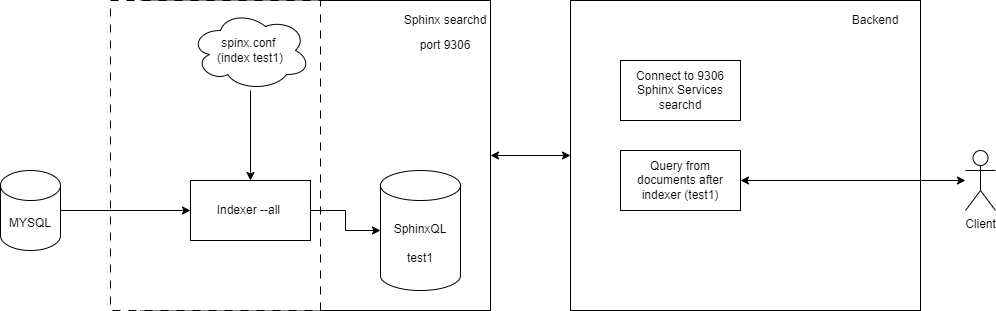

The diagram above was exported from draw.io. Its source (the exported page's mxGraphModel, read from the mxfile embedded in the PNG):
<mxGraphModel dx="1434" dy="790" grid="1" gridSize="10" guides="1" tooltips="1" connect="1" arrows="1" fold="1" page="1" pageScale="1" pageWidth="850" pageHeight="1100" math="0" shadow="0">
  <root>
    <mxCell id="0" />
    <mxCell id="1" parent="0" />
    <mxCell id="7QprkWJGcAkJh-Ij1VnI-8" value="" style="rounded=0;whiteSpace=wrap;html=1;" vertex="1" parent="1">
      <mxGeometry x="150" y="80" width="350" height="310" as="geometry" />
    </mxCell>
    <mxCell id="7QprkWJGcAkJh-Ij1VnI-18" value="" style="rounded=0;whiteSpace=wrap;html=1;dashed=1;dashPattern=8 8;" vertex="1" parent="1">
      <mxGeometry x="120" y="80" width="210" height="310" as="geometry" />
    </mxCell>
    <mxCell id="7QprkWJGcAkJh-Ij1VnI-12" value="" style="edgeStyle=orthogonalEdgeStyle;rounded=0;orthogonalLoop=1;jettySize=auto;html=1;startArrow=classic;startFill=1;" edge="1" parent="1" source="7QprkWJGcAkJh-Ij1VnI-8" target="7QprkWJGcAkJh-Ij1VnI-11">
      <mxGeometry relative="1" as="geometry" />
    </mxCell>
    <mxCell id="7QprkWJGcAkJh-Ij1VnI-1" value="Indexer --all&amp;nbsp;" style="rounded=0;whiteSpace=wrap;html=1;" vertex="1" parent="1">
      <mxGeometry x="200" y="260" width="120" height="60" as="geometry" />
    </mxCell>
    <mxCell id="7QprkWJGcAkJh-Ij1VnI-4" style="edgeStyle=orthogonalEdgeStyle;rounded=0;orthogonalLoop=1;jettySize=auto;html=1;entryX=0;entryY=0.5;entryDx=0;entryDy=0;" edge="1" parent="1" source="7QprkWJGcAkJh-Ij1VnI-2" target="7QprkWJGcAkJh-Ij1VnI-1">
      <mxGeometry relative="1" as="geometry" />
    </mxCell>
    <mxCell id="7QprkWJGcAkJh-Ij1VnI-2" value="MYSQL" style="shape=cylinder3;whiteSpace=wrap;html=1;boundedLbl=1;backgroundOutline=1;size=15;" vertex="1" parent="1">
      <mxGeometry x="10" y="250" width="60" height="80" as="geometry" />
    </mxCell>
    <mxCell id="7QprkWJGcAkJh-Ij1VnI-3" value="SphinxQL&lt;div&gt;&lt;br&gt;&lt;/div&gt;&lt;div&gt;test1&lt;/div&gt;" style="shape=cylinder3;whiteSpace=wrap;html=1;boundedLbl=1;backgroundOutline=1;size=15;" vertex="1" parent="1">
      <mxGeometry x="390" y="250" width="80" height="120" as="geometry" />
    </mxCell>
    <mxCell id="7QprkWJGcAkJh-Ij1VnI-5" style="edgeStyle=orthogonalEdgeStyle;rounded=0;orthogonalLoop=1;jettySize=auto;html=1;entryX=0;entryY=0.5;entryDx=0;entryDy=0;entryPerimeter=0;" edge="1" parent="1" source="7QprkWJGcAkJh-Ij1VnI-1" target="7QprkWJGcAkJh-Ij1VnI-3">
      <mxGeometry relative="1" as="geometry" />
    </mxCell>
    <mxCell id="7QprkWJGcAkJh-Ij1VnI-7" style="edgeStyle=orthogonalEdgeStyle;rounded=0;orthogonalLoop=1;jettySize=auto;html=1;" edge="1" parent="1" source="7QprkWJGcAkJh-Ij1VnI-6" target="7QprkWJGcAkJh-Ij1VnI-1">
      <mxGeometry relative="1" as="geometry" />
    </mxCell>
    <mxCell id="7QprkWJGcAkJh-Ij1VnI-6" value="spinx.conf&amp;nbsp;&lt;div&gt;(index test1)&lt;/div&gt;" style="ellipse;shape=cloud;whiteSpace=wrap;html=1;" vertex="1" parent="1">
      <mxGeometry x="200" y="90" width="120" height="80" as="geometry" />
    </mxCell>
    <mxCell id="7QprkWJGcAkJh-Ij1VnI-9" value="Sphinx searchd" style="text;html=1;align=center;verticalAlign=middle;whiteSpace=wrap;rounded=0;" vertex="1" parent="1">
      <mxGeometry x="410" y="80" width="90" height="40" as="geometry" />
    </mxCell>
    <mxCell id="7QprkWJGcAkJh-Ij1VnI-10" value="port 9306" style="text;html=1;align=center;verticalAlign=middle;whiteSpace=wrap;rounded=0;" vertex="1" parent="1">
      <mxGeometry x="425" y="110" width="60" height="30" as="geometry" />
    </mxCell>
    <mxCell id="7QprkWJGcAkJh-Ij1VnI-11" value="" style="rounded=0;whiteSpace=wrap;html=1;" vertex="1" parent="1">
      <mxGeometry x="580" y="80" width="350" height="310" as="geometry" />
    </mxCell>
    <mxCell id="7QprkWJGcAkJh-Ij1VnI-13" value="Backend" style="text;html=1;align=center;verticalAlign=middle;whiteSpace=wrap;rounded=0;" vertex="1" parent="1">
      <mxGeometry x="840" y="80" width="90" height="40" as="geometry" />
    </mxCell>
    <mxCell id="7QprkWJGcAkJh-Ij1VnI-14" value="Connect to 9306 Sphinx Services searchd" style="rounded=0;whiteSpace=wrap;html=1;" vertex="1" parent="1">
      <mxGeometry x="630" y="140" width="120" height="60" as="geometry" />
    </mxCell>
    <mxCell id="7QprkWJGcAkJh-Ij1VnI-16" style="edgeStyle=orthogonalEdgeStyle;rounded=0;orthogonalLoop=1;jettySize=auto;html=1;startArrow=classic;startFill=1;" edge="1" parent="1" source="7QprkWJGcAkJh-Ij1VnI-15" target="7QprkWJGcAkJh-Ij1VnI-17">
      <mxGeometry relative="1" as="geometry">
        <mxPoint x="990" y="260" as="targetPoint" />
      </mxGeometry>
    </mxCell>
    <mxCell id="7QprkWJGcAkJh-Ij1VnI-15" value="Query from documents after indexer (test1)" style="rounded=0;whiteSpace=wrap;html=1;" vertex="1" parent="1">
      <mxGeometry x="630" y="230" width="120" height="60" as="geometry" />
    </mxCell>
    <mxCell id="7QprkWJGcAkJh-Ij1VnI-17" value="Client" style="shape=umlActor;verticalLabelPosition=bottom;verticalAlign=top;html=1;outlineConnect=0;" vertex="1" parent="1">
      <mxGeometry x="975" y="230" width="30" height="60" as="geometry" />
    </mxCell>
  </root>
</mxGraphModel>